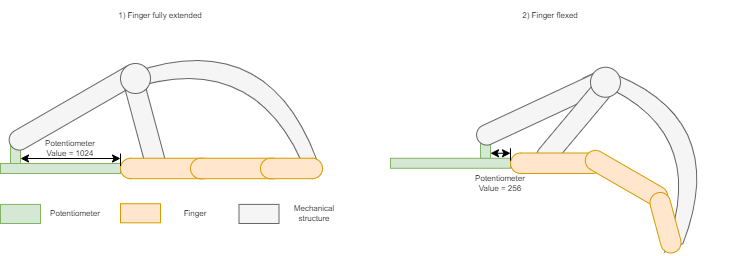

The diagram above was exported from draw.io. Its source (the exported page's mxGraphModel, read from the mxfile embedded in the PNG):
<mxGraphModel dx="813" dy="398" grid="1" gridSize="10" guides="1" tooltips="1" connect="1" arrows="1" fold="1" page="1" pageScale="1" pageWidth="827" pageHeight="1169" math="0" shadow="0">
  <root>
    <mxCell id="0" />
    <mxCell id="1" parent="0" />
    <mxCell id="EX6NpTKBcCSWpkK9ghZN-28" value="" style="shape=dataStorage;whiteSpace=wrap;html=1;fixedSize=1;size=50.030000000000086;rotation=155;fillColor=#f5f5f5;fontColor=#333333;strokeColor=#666666;" vertex="1" parent="1">
      <mxGeometry x="660.45" y="570.62" width="70.03" height="191.95" as="geometry" />
    </mxCell>
    <mxCell id="EX6NpTKBcCSWpkK9ghZN-16" value="" style="shape=dataStorage;whiteSpace=wrap;html=1;fixedSize=1;size=50.030000000000086;rotation=115;fillColor=#f5f5f5;fontColor=#333333;strokeColor=#666666;" vertex="1" parent="1">
      <mxGeometry x="234.98" y="517" width="70.03" height="203.89" as="geometry" />
    </mxCell>
    <mxCell id="EX6NpTKBcCSWpkK9ghZN-1" value="" style="rounded=0;whiteSpace=wrap;html=1;fillColor=#d5e8d4;strokeColor=#82b366;" vertex="1" parent="1">
      <mxGeometry x="40" y="680" width="120" height="10" as="geometry" />
    </mxCell>
    <mxCell id="EX6NpTKBcCSWpkK9ghZN-2" value="" style="rounded=0;whiteSpace=wrap;html=1;fillColor=#d5e8d4;strokeColor=#82b366;" vertex="1" parent="1">
      <mxGeometry x="50" y="660" width="10" height="20" as="geometry" />
    </mxCell>
    <mxCell id="EX6NpTKBcCSWpkK9ghZN-3" value="" style="rounded=1;whiteSpace=wrap;html=1;rotation=-30;arcSize=50;fillColor=#f5f5f5;fontColor=#333333;strokeColor=#666666;" vertex="1" parent="1">
      <mxGeometry x="40" y="613.75" width="150" height="20.49" as="geometry" />
    </mxCell>
    <mxCell id="EX6NpTKBcCSWpkK9ghZN-4" value="" style="rounded=1;whiteSpace=wrap;html=1;rotation=-105;arcSize=50;fillColor=#f5f5f5;fontColor=#333333;strokeColor=#666666;" vertex="1" parent="1">
      <mxGeometry x="127.55" y="626.65" width="112" height="20.49" as="geometry" />
    </mxCell>
    <mxCell id="EX6NpTKBcCSWpkK9ghZN-6" value="" style="rounded=1;whiteSpace=wrap;html=1;rotation=-180;arcSize=50;fillColor=#ffe6cc;strokeColor=#d79b00;" vertex="1" parent="1">
      <mxGeometry x="160" y="674.75" width="92" height="20.49" as="geometry" />
    </mxCell>
    <mxCell id="EX6NpTKBcCSWpkK9ghZN-7" value="" style="rounded=1;whiteSpace=wrap;html=1;rotation=-180;arcSize=50;fillColor=#ffe6cc;strokeColor=#d79b00;" vertex="1" parent="1">
      <mxGeometry x="230" y="674.75" width="92" height="20.49" as="geometry" />
    </mxCell>
    <mxCell id="EX6NpTKBcCSWpkK9ghZN-8" value="" style="rounded=1;whiteSpace=wrap;html=1;rotation=-180;arcSize=50;fillColor=#ffe6cc;strokeColor=#d79b00;" vertex="1" parent="1">
      <mxGeometry x="300" y="674.75" width="62" height="20.49" as="geometry" />
    </mxCell>
    <mxCell id="EX6NpTKBcCSWpkK9ghZN-9" value="" style="endArrow=none;html=1;rounded=0;exitX=1;exitY=0.25;exitDx=0;exitDy=0;" edge="1" parent="1" source="EX6NpTKBcCSWpkK9ghZN-1">
      <mxGeometry width="50" height="50" relative="1" as="geometry">
        <mxPoint x="240" y="640" as="sourcePoint" />
        <mxPoint x="160" y="670" as="targetPoint" />
      </mxGeometry>
    </mxCell>
    <mxCell id="EX6NpTKBcCSWpkK9ghZN-10" value="" style="endArrow=classic;startArrow=classic;html=1;rounded=0;exitX=1;exitY=0.75;exitDx=0;exitDy=0;" edge="1" parent="1" source="EX6NpTKBcCSWpkK9ghZN-2">
      <mxGeometry width="50" height="50" relative="1" as="geometry">
        <mxPoint x="240" y="640" as="sourcePoint" />
        <mxPoint x="160" y="675" as="targetPoint" />
      </mxGeometry>
    </mxCell>
    <mxCell id="EX6NpTKBcCSWpkK9ghZN-11" value="Potentiometer Value = 1024" style="text;html=1;strokeColor=none;fillColor=none;align=center;verticalAlign=middle;whiteSpace=wrap;rounded=0;fontSize=8;" vertex="1" parent="1">
      <mxGeometry x="80" y="650" width="60" height="30" as="geometry" />
    </mxCell>
    <mxCell id="EX6NpTKBcCSWpkK9ghZN-14" value="" style="ellipse;whiteSpace=wrap;html=1;aspect=fixed;fillColor=#f5f5f5;fontColor=#333333;strokeColor=#666666;" vertex="1" parent="1">
      <mxGeometry x="160" y="580" width="30" height="30" as="geometry" />
    </mxCell>
    <mxCell id="EX6NpTKBcCSWpkK9ghZN-17" value="" style="rounded=0;whiteSpace=wrap;html=1;fillColor=#d5e8d4;strokeColor=#82b366;" vertex="1" parent="1">
      <mxGeometry x="430" y="674.76" width="120" height="10" as="geometry" />
    </mxCell>
    <mxCell id="EX6NpTKBcCSWpkK9ghZN-18" value="" style="rounded=0;whiteSpace=wrap;html=1;fillColor=#d5e8d4;strokeColor=#82b366;" vertex="1" parent="1">
      <mxGeometry x="520" y="654.75" width="10" height="20" as="geometry" />
    </mxCell>
    <mxCell id="EX6NpTKBcCSWpkK9ghZN-19" value="" style="rounded=1;whiteSpace=wrap;html=1;rotation=-25;arcSize=50;fillColor=#f5f5f5;fontColor=#333333;strokeColor=#666666;" vertex="1" parent="1">
      <mxGeometry x="510" y="613.75" width="150" height="20.49" as="geometry" />
    </mxCell>
    <mxCell id="EX6NpTKBcCSWpkK9ghZN-20" value="" style="rounded=1;whiteSpace=wrap;html=1;rotation=-50;arcSize=50;fillColor=#f5f5f5;fontColor=#333333;strokeColor=#666666;" vertex="1" parent="1">
      <mxGeometry x="560" y="626.65" width="112" height="20.49" as="geometry" />
    </mxCell>
    <mxCell id="EX6NpTKBcCSWpkK9ghZN-21" value="" style="rounded=1;whiteSpace=wrap;html=1;rotation=-180;arcSize=50;fillColor=#ffe6cc;strokeColor=#d79b00;" vertex="1" parent="1">
      <mxGeometry x="550" y="669.51" width="92" height="20.49" as="geometry" />
    </mxCell>
    <mxCell id="EX6NpTKBcCSWpkK9ghZN-22" value="" style="rounded=1;whiteSpace=wrap;html=1;rotation=-150;arcSize=50;fillColor=#ffe6cc;strokeColor=#d79b00;" vertex="1" parent="1">
      <mxGeometry x="620" y="684.76" width="92" height="20.49" as="geometry" />
    </mxCell>
    <mxCell id="EX6NpTKBcCSWpkK9ghZN-23" value="" style="rounded=1;whiteSpace=wrap;html=1;rotation=-105;arcSize=50;fillColor=#ffe6cc;strokeColor=#d79b00;" vertex="1" parent="1">
      <mxGeometry x="674" y="729" width="62" height="20.49" as="geometry" />
    </mxCell>
    <mxCell id="EX6NpTKBcCSWpkK9ghZN-24" value="" style="endArrow=none;html=1;rounded=0;exitX=1;exitY=0.25;exitDx=0;exitDy=0;" edge="1" parent="1" source="EX6NpTKBcCSWpkK9ghZN-17">
      <mxGeometry width="50" height="50" relative="1" as="geometry">
        <mxPoint x="630" y="634.76" as="sourcePoint" />
        <mxPoint x="550" y="664.76" as="targetPoint" />
      </mxGeometry>
    </mxCell>
    <mxCell id="EX6NpTKBcCSWpkK9ghZN-25" value="" style="endArrow=classic;startArrow=classic;html=1;rounded=0;exitX=1;exitY=0.75;exitDx=0;exitDy=0;" edge="1" parent="1" source="EX6NpTKBcCSWpkK9ghZN-18">
      <mxGeometry width="50" height="50" relative="1" as="geometry">
        <mxPoint x="630" y="634.76" as="sourcePoint" />
        <mxPoint x="550" y="669.76" as="targetPoint" />
      </mxGeometry>
    </mxCell>
    <mxCell id="EX6NpTKBcCSWpkK9ghZN-26" value="Potentiometer Value = 256" style="text;html=1;strokeColor=none;fillColor=none;align=center;verticalAlign=middle;whiteSpace=wrap;rounded=0;fontSize=8;" vertex="1" parent="1">
      <mxGeometry x="520" y="684.76" width="40" height="30" as="geometry" />
    </mxCell>
    <mxCell id="EX6NpTKBcCSWpkK9ghZN-27" value="" style="ellipse;whiteSpace=wrap;html=1;aspect=fixed;fillColor=#f5f5f5;fontColor=#333333;strokeColor=#666666;" vertex="1" parent="1">
      <mxGeometry x="630" y="583.75" width="30" height="30" as="geometry" />
    </mxCell>
    <mxCell id="EX6NpTKBcCSWpkK9ghZN-29" value="" style="rounded=0;whiteSpace=wrap;html=1;fontSize=8;fillColor=#d5e8d4;strokeColor=#82b366;" vertex="1" parent="1">
      <mxGeometry x="40" y="720.89" width="40" height="19.11" as="geometry" />
    </mxCell>
    <mxCell id="EX6NpTKBcCSWpkK9ghZN-30" value="" style="rounded=0;whiteSpace=wrap;html=1;fontSize=8;fillColor=#ffe6cc;strokeColor=#d79b00;" vertex="1" parent="1">
      <mxGeometry x="160" y="720.2" width="40" height="19.11" as="geometry" />
    </mxCell>
    <mxCell id="EX6NpTKBcCSWpkK9ghZN-31" value="" style="rounded=0;whiteSpace=wrap;html=1;fontSize=8;fillColor=#f5f5f5;strokeColor=#666666;fontColor=#333333;" vertex="1" parent="1">
      <mxGeometry x="278.5" y="720.88" width="40" height="19.11" as="geometry" />
    </mxCell>
    <mxCell id="EX6NpTKBcCSWpkK9ghZN-32" value="Potentiometer" style="text;html=1;strokeColor=none;fillColor=none;align=center;verticalAlign=middle;whiteSpace=wrap;rounded=0;fontSize=8;" vertex="1" parent="1">
      <mxGeometry x="85.00000000000001" y="715.44" width="60" height="30" as="geometry" />
    </mxCell>
    <mxCell id="EX6NpTKBcCSWpkK9ghZN-33" value="Finger" style="text;html=1;strokeColor=none;fillColor=none;align=center;verticalAlign=middle;whiteSpace=wrap;rounded=0;fontSize=8;" vertex="1" parent="1">
      <mxGeometry x="205" y="714.7600000000001" width="60" height="30" as="geometry" />
    </mxCell>
    <mxCell id="EX6NpTKBcCSWpkK9ghZN-34" value="Mechanical structure" style="text;html=1;strokeColor=none;fillColor=none;align=center;verticalAlign=middle;whiteSpace=wrap;rounded=0;fontSize=8;" vertex="1" parent="1">
      <mxGeometry x="323.5" y="715.44" width="60" height="30" as="geometry" />
    </mxCell>
    <mxCell id="EX6NpTKBcCSWpkK9ghZN-35" value="1) Finger fully extended" style="text;html=1;strokeColor=none;fillColor=none;align=center;verticalAlign=middle;whiteSpace=wrap;rounded=0;fontSize=8;" vertex="1" parent="1">
      <mxGeometry x="40" y="517" width="320" height="30" as="geometry" />
    </mxCell>
    <mxCell id="EX6NpTKBcCSWpkK9ghZN-36" value="2) Finger flexed" style="text;html=1;strokeColor=none;fillColor=none;align=center;verticalAlign=middle;whiteSpace=wrap;rounded=0;fontSize=8;" vertex="1" parent="1">
      <mxGeometry x="430" y="517" width="320" height="30" as="geometry" />
    </mxCell>
  </root>
</mxGraphModel>